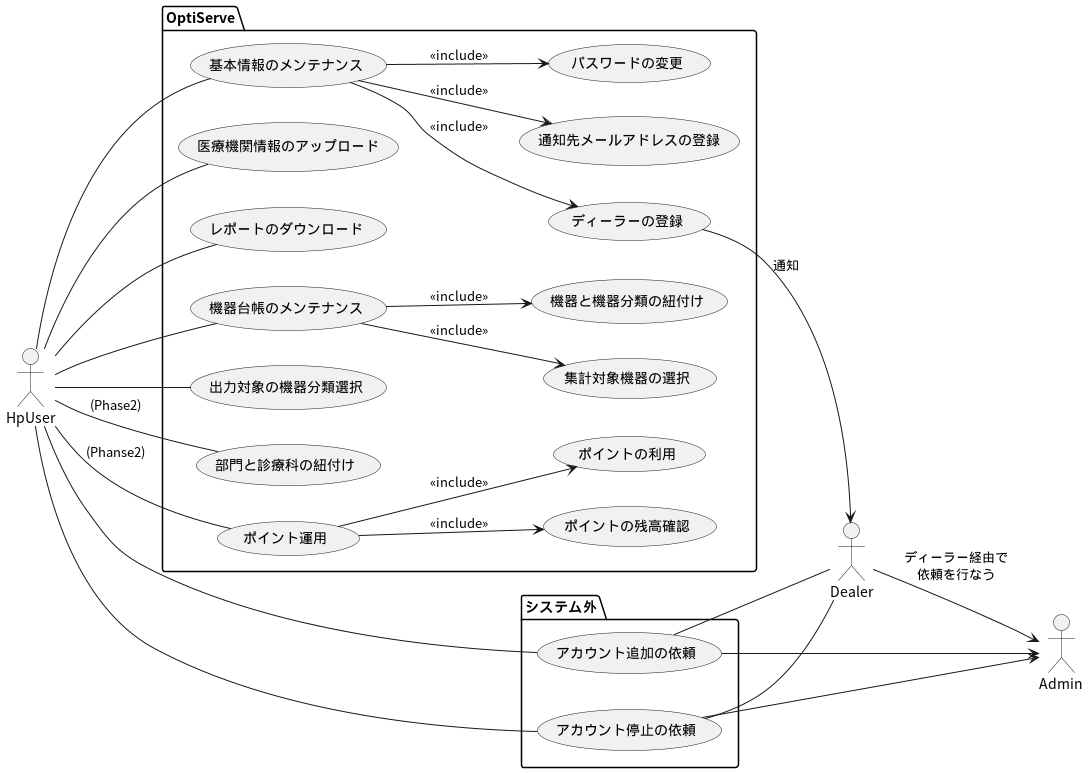

The diagram above was rendered by PlantUML. Its source (embedded in the PNG):
@startuml
left to right direction
actor HpUser
actor Admin
actor Dealer
package "システム外" {
HpUser -- (アカウント追加の依頼)
(アカウント追加の依頼) --> Admin 
(アカウント追加の依頼) -- Dealer
Dealer --> Admin : ディーラー経由で\n依頼を行なう
HpUser -- (アカウント停止の依頼)
(アカウント停止の依頼) --> Admin
(アカウント停止の依頼) -- Dealer
}
package "OptiServe" {
HpUser -- (基本情報のメンテナンス)
HpUser -- (医療機関情報のアップロード)
HpUser -- (レポートのダウンロード)
HpUser -- (機器台帳のメンテナンス)
HpUser -- (出力対象の機器分類選択)
HpUser -- (部門と診療科の紐付け) : (Phase2) 
HpUser -- (ポイント運用) : (Phanse2)
(基本情報のメンテナンス) --> (通知先メールアドレスの登録) : <<include>>
(基本情報のメンテナンス) --> (パスワードの変更) : <<include>>
(基本情報のメンテナンス) --> (ディーラーの登録) : <<include>>
(ディーラーの登録) --> Dealer : 通知
(機器台帳のメンテナンス) --> (集計対象機器の選択) : <<include>>
(機器台帳のメンテナンス) --> (機器と機器分類の紐付け) : <<include>>
(ポイント運用) --> (ポイントの残高確認) : <<include>>
(ポイント運用) --> (ポイントの利用) : <<include>>
}
@enduml